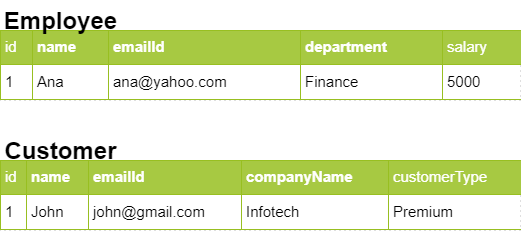

The diagram above was exported from draw.io. Its source (the exported page's mxGraphModel, read from the mxfile embedded in the PNG):
<mxGraphModel dx="1038" dy="499" grid="1" gridSize="10" guides="1" tooltips="1" connect="1" arrows="1" fold="1" page="1" pageScale="1" pageWidth="850" pageHeight="1100" math="0" shadow="0">
  <root>
    <mxCell id="-XiiY3F_DV9_m4JuAEQs-0" />
    <mxCell id="-XiiY3F_DV9_m4JuAEQs-1" parent="-XiiY3F_DV9_m4JuAEQs-0" />
    <object label="&lt;table border=&quot;1&quot; width=&quot;100%&quot; cellpadding=&quot;4&quot; style=&quot;width: 100% ; height: 100% ; border-collapse: collapse&quot;&gt;&lt;tbody&gt;&lt;tr style=&quot;background-color: #a7c942 ; color: #ffffff ; border: 1px solid #98bf21&quot;&gt;&lt;td&gt;id&lt;/td&gt;&lt;th align=&quot;left&quot;&gt;name&lt;/th&gt;&lt;th align=&quot;left&quot;&gt;emailId&lt;/th&gt;&lt;th align=&quot;left&quot;&gt;department&lt;/th&gt;&lt;td&gt;salary&lt;/td&gt;&lt;/tr&gt;&lt;tr style=&quot;border: 1px solid #98bf21&quot;&gt;&lt;td&gt;1&lt;/td&gt;&lt;td&gt;Ana&lt;/td&gt;&lt;td&gt;ana@yahoo.com&lt;/td&gt;&lt;td&gt;Finance&lt;/td&gt;&lt;td&gt;5000&lt;/td&gt;&lt;/tr&gt;&lt;/tbody&gt;&lt;/table&gt;" id="QwlFW-TTbUmfo6nhKMnh-0">
      <mxCell style="text;html=1;strokeColor=#c0c0c0;fillColor=#ffffff;overflow=fill;rounded=0;dashed=1;dashPattern=1 4;fontSize=15;" vertex="1" parent="-XiiY3F_DV9_m4JuAEQs-1">
        <mxGeometry x="80" y="190" width="520" height="70" as="geometry" />
      </mxCell>
    </object>
    <object label="&lt;table border=&quot;1&quot; width=&quot;100%&quot; cellpadding=&quot;4&quot; style=&quot;width: 100% ; height: 100% ; border-collapse: collapse&quot;&gt;&lt;tbody&gt;&lt;tr style=&quot;background-color: #a7c942 ; color: #ffffff ; border: 1px solid #98bf21&quot;&gt;&lt;td&gt;id&lt;/td&gt;&lt;th align=&quot;left&quot;&gt;name&lt;/th&gt;&lt;th align=&quot;left&quot;&gt;emailId&lt;/th&gt;&lt;th align=&quot;left&quot;&gt;companyName&lt;/th&gt;&lt;td&gt;customerType&lt;/td&gt;&lt;/tr&gt;&lt;tr style=&quot;border: 1px solid #98bf21&quot;&gt;&lt;td&gt;1&lt;/td&gt;&lt;td&gt;John&lt;/td&gt;&lt;td&gt;john@gmail.com&lt;/td&gt;&lt;td&gt;Infotech&lt;/td&gt;&lt;td&gt;Premium&lt;/td&gt;&lt;/tr&gt;&lt;/tbody&gt;&lt;/table&gt;" id="QwlFW-TTbUmfo6nhKMnh-1">
      <mxCell style="text;html=1;strokeColor=#c0c0c0;fillColor=#ffffff;overflow=fill;rounded=0;dashed=1;dashPattern=1 4;fontSize=15;" vertex="1" parent="-XiiY3F_DV9_m4JuAEQs-1">
        <mxGeometry x="80" y="320" width="520" height="70" as="geometry" />
      </mxCell>
    </object>
    <mxCell id="QwlFW-TTbUmfo6nhKMnh-2" value="Employee" style="text;strokeColor=none;fillColor=none;html=1;fontSize=24;fontStyle=1;verticalAlign=middle;align=center;dashed=1;dashPattern=1 4;" vertex="1" parent="-XiiY3F_DV9_m4JuAEQs-1">
      <mxGeometry x="90" y="160" width="100" height="40" as="geometry" />
    </mxCell>
    <mxCell id="QwlFW-TTbUmfo6nhKMnh-3" value="Customer" style="text;strokeColor=none;fillColor=none;html=1;fontSize=24;fontStyle=1;verticalAlign=middle;align=center;dashed=1;dashPattern=1 4;" vertex="1" parent="-XiiY3F_DV9_m4JuAEQs-1">
      <mxGeometry x="90" y="290" width="100" height="40" as="geometry" />
    </mxCell>
  </root>
</mxGraphModel>